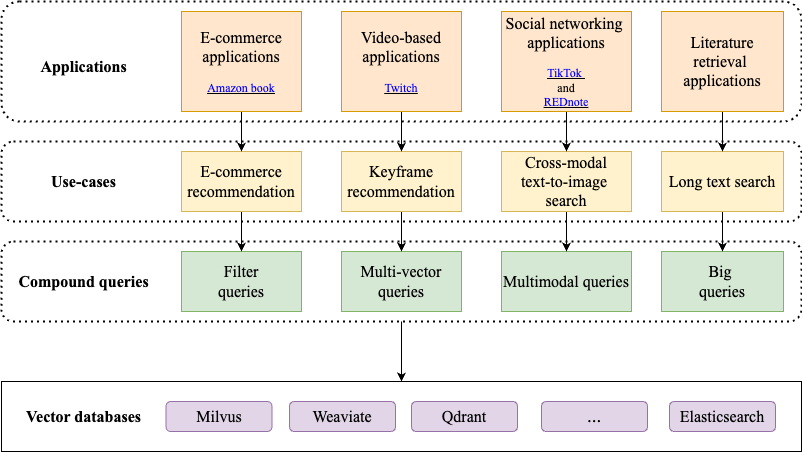

The diagram above was exported from draw.io. Its source (the exported page's mxGraphModel, read from the mxfile embedded in the PNG):
<mxGraphModel dx="1358" dy="593" grid="1" gridSize="10" guides="1" tooltips="1" connect="1" arrows="1" fold="1" page="1" pageScale="1" pageWidth="827" pageHeight="1169" math="0" shadow="0">
  <root>
    <mxCell id="0" />
    <mxCell id="1" parent="0" />
    <mxCell id="LoLpJ47ZzCecIws4ky1j-2" value="" style="rounded=1;whiteSpace=wrap;html=1;fillColor=none;dashed=1;dashPattern=1 2;fontSize=19;strokeWidth=2;fontFamily=Times New Roman;" vertex="1" parent="1">
      <mxGeometry x="20" y="150" width="800" height="80" as="geometry" />
    </mxCell>
    <mxCell id="LoLpJ47ZzCecIws4ky1j-3" value="" style="rounded=1;whiteSpace=wrap;html=1;fillColor=none;dashed=1;dashPattern=1 2;fontSize=19;strokeWidth=2;fontFamily=Times New Roman;" vertex="1" parent="1">
      <mxGeometry x="20" y="10" width="800" height="120" as="geometry" />
    </mxCell>
    <mxCell id="QRlqo0mFND4N9kPR0Iyd-7" value="" style="edgeStyle=orthogonalEdgeStyle;rounded=0;orthogonalLoop=1;jettySize=auto;html=1;entryX=0.5;entryY=0;entryDx=0;entryDy=0;" edge="1" parent="1" source="LoLpJ47ZzCecIws4ky1j-1" target="HWFBm1sZsHGSRqkfUYvd-1">
      <mxGeometry relative="1" as="geometry" />
    </mxCell>
    <mxCell id="LoLpJ47ZzCecIws4ky1j-1" value="" style="rounded=1;whiteSpace=wrap;html=1;fillColor=none;dashed=1;dashPattern=1 2;fontSize=19;strokeWidth=2;fontFamily=Times New Roman;" vertex="1" parent="1">
      <mxGeometry x="20" y="250" width="800" height="80" as="geometry" />
    </mxCell>
    <mxCell id="AaqoqvQ9IXzvKGDaOvdb-1" value="Multimodal queries" style="rounded=0;whiteSpace=wrap;html=1;fontSize=16;fontFamily=Times New Roman;fillColor=#d5e8d4;strokeColor=#82b366;" vertex="1" parent="1">
      <mxGeometry x="520" y="260" width="130" height="60" as="geometry" />
    </mxCell>
    <mxCell id="AaqoqvQ9IXzvKGDaOvdb-2" value="Multi-vector queries" style="rounded=0;whiteSpace=wrap;html=1;fontSize=16;fontFamily=Times New Roman;fillColor=#d5e8d4;strokeColor=#82b366;" vertex="1" parent="1">
      <mxGeometry x="360" y="260" width="120" height="60" as="geometry" />
    </mxCell>
    <mxCell id="AaqoqvQ9IXzvKGDaOvdb-3" value="Filter&lt;div&gt;queries&lt;/div&gt;" style="rounded=0;whiteSpace=wrap;html=1;fontSize=16;fontFamily=Times New Roman;fillColor=#d5e8d4;strokeColor=#82b366;" vertex="1" parent="1">
      <mxGeometry x="200" y="260" width="120" height="60" as="geometry" />
    </mxCell>
    <mxCell id="AaqoqvQ9IXzvKGDaOvdb-4" value="Big&amp;nbsp;&lt;div&gt;queries&lt;/div&gt;" style="rounded=0;whiteSpace=wrap;html=1;fontSize=16;fontFamily=Times New Roman;fillColor=#d5e8d4;strokeColor=#82b366;" vertex="1" parent="1">
      <mxGeometry x="680" y="260" width="122" height="60" as="geometry" />
    </mxCell>
    <mxCell id="KheWp5ltNAVXYp1POhvl-7" value="" style="edgeStyle=orthogonalEdgeStyle;rounded=0;orthogonalLoop=1;jettySize=auto;html=1;" edge="1" parent="1" source="r6OSHiFeIffRqfX0YAxe-5" target="AaqoqvQ9IXzvKGDaOvdb-1">
      <mxGeometry relative="1" as="geometry" />
    </mxCell>
    <mxCell id="r6OSHiFeIffRqfX0YAxe-5" value="&lt;p style=&quot;margin: 0pt 0pt 0.0001pt; font-size: 16px;&quot; class=&quot;MsoNormal&quot;&gt;&lt;span style=&quot;font-size: 16px;&quot;&gt;Cross-modal&lt;/span&gt;&lt;/p&gt;&lt;p style=&quot;margin: 0pt 0pt 0.0001pt; font-size: 16px;&quot; class=&quot;MsoNormal&quot;&gt;&lt;span style=&quot;font-size: 16px;&quot;&gt;text-to-image&amp;nbsp;&lt;/span&gt;&lt;/p&gt;&lt;p style=&quot;margin: 0pt 0pt 0.0001pt; font-size: 16px;&quot; class=&quot;MsoNormal&quot;&gt;&lt;span style=&quot;font-size: 16px;&quot;&gt;search&lt;/span&gt;&lt;/p&gt;" style="rounded=0;whiteSpace=wrap;html=1;fontSize=16;fontFamily=Times New Roman;fillColor=#fff2cc;strokeColor=#d6b656;align=center;" vertex="1" parent="1">
      <mxGeometry x="520" y="160" width="130" height="60" as="geometry" />
    </mxCell>
    <mxCell id="KheWp5ltNAVXYp1POhvl-6" value="" style="edgeStyle=orthogonalEdgeStyle;rounded=0;orthogonalLoop=1;jettySize=auto;html=1;" edge="1" parent="1" source="r6OSHiFeIffRqfX0YAxe-6" target="AaqoqvQ9IXzvKGDaOvdb-2">
      <mxGeometry relative="1" as="geometry" />
    </mxCell>
    <mxCell id="r6OSHiFeIffRqfX0YAxe-6" value="&lt;p style=&quot;margin: 0pt 0pt 0.0001pt; font-size: 16px;&quot; class=&quot;MsoNormal&quot;&gt;&lt;span style=&quot;font-size: 16px;&quot;&gt;Keyframe recommendation&lt;/span&gt;&lt;/p&gt;" style="rounded=0;whiteSpace=wrap;html=1;fontSize=16;fontFamily=Times New Roman;fillColor=#fff2cc;strokeColor=#d6b656;align=center;" vertex="1" parent="1">
      <mxGeometry x="360" y="160" width="120" height="60" as="geometry" />
    </mxCell>
    <mxCell id="KheWp5ltNAVXYp1POhvl-5" value="" style="edgeStyle=orthogonalEdgeStyle;rounded=0;orthogonalLoop=1;jettySize=auto;html=1;" edge="1" parent="1" source="r6OSHiFeIffRqfX0YAxe-7" target="AaqoqvQ9IXzvKGDaOvdb-3">
      <mxGeometry relative="1" as="geometry" />
    </mxCell>
    <mxCell id="r6OSHiFeIffRqfX0YAxe-7" value="&lt;div style=&quot;font-size: 16px;&quot;&gt;&lt;span style=&quot;font-size: 16px; background-color: initial;&quot;&gt;E-commerce recommendation&lt;/span&gt;&lt;/div&gt;" style="rounded=0;whiteSpace=wrap;html=1;fontSize=16;fontFamily=Times New Roman;fillColor=#fff2cc;strokeColor=#d6b656;align=center;" vertex="1" parent="1">
      <mxGeometry x="200" y="160" width="120" height="60" as="geometry" />
    </mxCell>
    <mxCell id="KheWp5ltNAVXYp1POhvl-9" value="" style="edgeStyle=orthogonalEdgeStyle;rounded=0;orthogonalLoop=1;jettySize=auto;html=1;" edge="1" parent="1" source="r6OSHiFeIffRqfX0YAxe-8" target="AaqoqvQ9IXzvKGDaOvdb-4">
      <mxGeometry relative="1" as="geometry" />
    </mxCell>
    <mxCell id="r6OSHiFeIffRqfX0YAxe-8" value="&lt;p style=&quot;margin: 0pt 0pt 0.0001pt; font-size: 16px;&quot; class=&quot;MsoNormal&quot;&gt;&lt;span style=&quot;font-size: 16px;&quot;&gt;L&lt;/span&gt;&lt;span style=&quot;font-size: 16px;&quot;&gt;ong text search&lt;/span&gt;&lt;/p&gt;" style="rounded=0;whiteSpace=wrap;html=1;fontSize=16;fontFamily=Times New Roman;fillColor=#fff2cc;strokeColor=#d6b656;align=center;" vertex="1" parent="1">
      <mxGeometry x="680" y="160" width="122" height="60" as="geometry" />
    </mxCell>
    <mxCell id="KheWp5ltNAVXYp1POhvl-3" style="edgeStyle=orthogonalEdgeStyle;rounded=0;orthogonalLoop=1;jettySize=auto;html=1;exitX=0.5;exitY=1;exitDx=0;exitDy=0;entryX=0.5;entryY=0;entryDx=0;entryDy=0;" edge="1" parent="1" source="r6OSHiFeIffRqfX0YAxe-9" target="r6OSHiFeIffRqfX0YAxe-5">
      <mxGeometry relative="1" as="geometry" />
    </mxCell>
    <mxCell id="r6OSHiFeIffRqfX0YAxe-9" value="&lt;p style=&quot;margin: 0pt 0pt 0.0001pt; font-size: 16px;&quot; class=&quot;MsoNormal&quot;&gt;&lt;span style=&quot;font-size: 16px;&quot;&gt;Social networking&amp;nbsp;&lt;/span&gt;&lt;/p&gt;&lt;p style=&quot;margin: 0pt 0pt 0.0001pt; font-size: 16px;&quot; class=&quot;MsoNormal&quot;&gt;&lt;span style=&quot;background-color: initial;&quot;&gt;applications&lt;/span&gt;&lt;/p&gt;&lt;p style=&quot;margin: 0pt 0pt 0.0001pt; font-size: 12px;&quot; class=&quot;MsoNormal&quot;&gt;&lt;br&gt;&lt;/p&gt;&lt;p style=&quot;margin: 0pt 0pt 0.0001pt; font-size: 12px;&quot; class=&quot;MsoNormal&quot;&gt;&lt;a style=&quot;&quot; href=&quot;https://www.tiktok.com/about&quot;&gt;&lt;u style=&quot;&quot;&gt;&lt;span style=&quot;color: rgb(0, 0, 255);&quot; class=&quot;15&quot;&gt;&lt;font style=&quot;font-size: 12px;&quot;&gt;TikTok&amp;nbsp;&lt;/font&gt;&lt;/span&gt;&lt;/u&gt;&lt;/a&gt;&lt;/p&gt;&lt;p style=&quot;margin: 0pt 0pt 0.0001pt; font-size: 12px;&quot; class=&quot;MsoNormal&quot;&gt;&lt;font style=&quot;font-size: 12px;&quot;&gt;and&lt;/font&gt;&lt;/p&gt;&lt;p style=&quot;margin: 0pt 0pt 0.0001pt; font-size: 12px;&quot; class=&quot;MsoNormal&quot;&gt;&lt;a style=&quot;&quot; href=&quot;https://rednote.in/&quot;&gt;&lt;u style=&quot;&quot;&gt;&lt;span style=&quot;color: rgb(0, 0, 255);&quot; class=&quot;15&quot;&gt;&lt;font style=&quot;font-size: 12px;&quot;&gt;REDnote&lt;/font&gt;&lt;/span&gt;&lt;/u&gt;&lt;/a&gt;&lt;/p&gt;" style="rounded=0;whiteSpace=wrap;html=1;fontSize=16;fontFamily=Times New Roman;fillColor=#ffe6cc;strokeColor=#d79b00;align=center;" vertex="1" parent="1">
      <mxGeometry x="520" y="20" width="130" height="100" as="geometry" />
    </mxCell>
    <mxCell id="KheWp5ltNAVXYp1POhvl-10" value="" style="edgeStyle=orthogonalEdgeStyle;rounded=0;orthogonalLoop=1;jettySize=auto;html=1;" edge="1" parent="1" source="r6OSHiFeIffRqfX0YAxe-10" target="r6OSHiFeIffRqfX0YAxe-6">
      <mxGeometry relative="1" as="geometry" />
    </mxCell>
    <mxCell id="r6OSHiFeIffRqfX0YAxe-10" value="&lt;p style=&quot;margin: 0pt 0pt 0.0001pt;&quot; class=&quot;MsoNormal&quot;&gt;&lt;font style=&quot;font-size: 16px;&quot;&gt;Video-based applications&lt;/font&gt;&lt;/p&gt;&lt;p style=&quot;margin: 0pt 0pt 0.0001pt; font-size: 12px;&quot; class=&quot;MsoNormal&quot;&gt;&lt;font style=&quot;font-size: 12px;&quot;&gt;&lt;br style=&quot;&quot;&gt;&lt;/font&gt;&lt;/p&gt;&lt;p style=&quot;margin: 0pt 0pt 0.0001pt; font-size: 12px;&quot; class=&quot;MsoNormal&quot;&gt;&lt;a style=&quot;&quot; href=&quot;https://www.twitch.tv/&quot;&gt;&lt;u style=&quot;&quot;&gt;&lt;span style=&quot;color: rgb(0, 0, 255);&quot; class=&quot;15&quot;&gt;&lt;font style=&quot;font-size: 12px;&quot;&gt;Twitch&lt;/font&gt;&lt;/span&gt;&lt;/u&gt;&lt;/a&gt;&lt;/p&gt;" style="rounded=0;whiteSpace=wrap;html=1;fontSize=16;fontFamily=Times New Roman;fillColor=#ffe6cc;strokeColor=#d79b00;align=center;" vertex="1" parent="1">
      <mxGeometry x="360" y="20" width="120" height="100" as="geometry" />
    </mxCell>
    <mxCell id="KheWp5ltNAVXYp1POhvl-1" style="edgeStyle=orthogonalEdgeStyle;rounded=0;orthogonalLoop=1;jettySize=auto;html=1;exitX=0.5;exitY=1;exitDx=0;exitDy=0;entryX=0.5;entryY=0;entryDx=0;entryDy=0;" edge="1" parent="1" source="r6OSHiFeIffRqfX0YAxe-11" target="r6OSHiFeIffRqfX0YAxe-7">
      <mxGeometry relative="1" as="geometry" />
    </mxCell>
    <mxCell id="r6OSHiFeIffRqfX0YAxe-11" value="&lt;p style=&quot;margin: 0pt 0pt 0.0001pt; font-size: 16px;&quot; class=&quot;MsoNormal&quot;&gt;&lt;span style=&quot;&quot;&gt;E-commerce &lt;/span&gt;&lt;span style=&quot;&quot;&gt;applications&lt;/span&gt;&lt;/p&gt;&lt;p style=&quot;margin: 0pt 0pt 0.0001pt; font-size: 12px;&quot; class=&quot;MsoNormal&quot;&gt;&lt;span style=&quot;font-size: 12px;&quot;&gt;&lt;br style=&quot;font-size: 12px;&quot;&gt;&lt;/span&gt;&lt;/p&gt;&lt;p style=&quot;margin: 0pt 0pt 0.0001pt; font-size: 12px;&quot; class=&quot;MsoNormal&quot;&gt;&lt;a style=&quot;font-size: 12px;&quot; href=&quot;https://www.amazon.com/books-used-books-textbooks/b?ie=UTF8&amp;amp;node=283155&quot;&gt;&lt;u style=&quot;font-size: 12px;&quot;&gt;&lt;span style=&quot;color: rgb(0, 0, 255); font-size: 12px;&quot; class=&quot;15&quot;&gt;Amazon book&lt;/span&gt;&lt;/u&gt;&lt;/a&gt;&lt;/p&gt;" style="rounded=0;whiteSpace=wrap;html=1;fontSize=12;fontFamily=Times New Roman;fillColor=#ffe6cc;strokeColor=#d79b00;align=center;" vertex="1" parent="1">
      <mxGeometry x="200" y="20" width="120" height="100" as="geometry" />
    </mxCell>
    <mxCell id="KheWp5ltNAVXYp1POhvl-4" value="" style="edgeStyle=orthogonalEdgeStyle;rounded=0;orthogonalLoop=1;jettySize=auto;html=1;" edge="1" parent="1" source="r6OSHiFeIffRqfX0YAxe-12" target="r6OSHiFeIffRqfX0YAxe-8">
      <mxGeometry relative="1" as="geometry" />
    </mxCell>
    <mxCell id="r6OSHiFeIffRqfX0YAxe-12" value="&lt;p style=&quot;margin: 0pt 0pt 0.0001pt; font-size: 16px;&quot; class=&quot;MsoNormal&quot;&gt;&lt;span style=&quot;font-size: 16px;&quot;&gt;Literature &lt;/span&gt;&lt;span style=&quot;font-size: 16px;&quot;&gt;retrieval&lt;/span&gt;&lt;span style=&quot;font-size: 16px;&quot;&gt;&amp;nbsp;&lt;/span&gt;&lt;/p&gt;&lt;p style=&quot;margin: 0pt 0pt 0.0001pt; font-size: 16px;&quot; class=&quot;MsoNormal&quot;&gt;&lt;span style=&quot;font-size: 16px;&quot;&gt;applications&lt;/span&gt;&lt;/p&gt;" style="rounded=0;whiteSpace=wrap;html=1;fontSize=16;fontFamily=Times New Roman;fillColor=#ffe6cc;strokeColor=#d79b00;align=center;" vertex="1" parent="1">
      <mxGeometry x="680" y="20" width="122" height="100" as="geometry" />
    </mxCell>
    <mxCell id="GaZbqMymba_ANnXcxRga-1" value="&lt;font style=&quot;&quot; face=&quot;Times New Roman&quot;&gt;Applications&lt;/font&gt;" style="text;html=1;align=center;verticalAlign=middle;whiteSpace=wrap;rounded=0;fontSize=16;fontStyle=1;fontFamily=Times New Roman;" vertex="1" parent="1">
      <mxGeometry x="20" y="60" width="164.5" height="30" as="geometry" />
    </mxCell>
    <mxCell id="GaZbqMymba_ANnXcxRga-2" value="&lt;font style=&quot;&quot; face=&quot;Times New Roman&quot;&gt;Use-cases&lt;/font&gt;" style="text;html=1;align=center;verticalAlign=middle;whiteSpace=wrap;rounded=0;fontSize=16;fontStyle=1;fontFamily=Times New Roman;" vertex="1" parent="1">
      <mxGeometry x="20" y="175" width="164.5" height="30" as="geometry" />
    </mxCell>
    <mxCell id="GaZbqMymba_ANnXcxRga-3" value="&lt;font style=&quot;&quot; face=&quot;Times New Roman&quot;&gt;Compound queries&lt;/font&gt;" style="text;html=1;align=center;verticalAlign=middle;whiteSpace=wrap;rounded=0;fontSize=16;fontStyle=1;fontFamily=Times New Roman;" vertex="1" parent="1">
      <mxGeometry x="20" y="275" width="164.5" height="30" as="geometry" />
    </mxCell>
    <mxCell id="HWFBm1sZsHGSRqkfUYvd-1" value="" style="rounded=0;whiteSpace=wrap;html=1;fillColor=none;fontFamily=Times New Roman;" vertex="1" parent="1">
      <mxGeometry x="20" y="390" width="800" height="70" as="geometry" />
    </mxCell>
    <mxCell id="deFZQAcmuw1kyWkzWxfx-1" value="&lt;font style=&quot;&quot; face=&quot;Times New Roman&quot;&gt;Vector databases&lt;/font&gt;" style="text;html=1;align=center;verticalAlign=middle;whiteSpace=wrap;rounded=0;fontSize=16;fontStyle=1;fontFamily=Times New Roman;" vertex="1" parent="1">
      <mxGeometry x="20" y="410" width="164.5" height="30" as="geometry" />
    </mxCell>
    <mxCell id="QRlqo0mFND4N9kPR0Iyd-1" value="&lt;span style=&quot;font-size: 16px;&quot;&gt;Milvus&lt;/span&gt;" style="rounded=1;whiteSpace=wrap;html=1;fontFamily=Times New Roman;fillColor=#e1d5e7;strokeColor=#9673a6;" vertex="1" parent="1">
      <mxGeometry x="184.5" y="410" width="106" height="30" as="geometry" />
    </mxCell>
    <mxCell id="QRlqo0mFND4N9kPR0Iyd-2" value="&lt;span style=&quot;font-size: 16px;&quot;&gt;Weaviate&lt;/span&gt;" style="rounded=1;whiteSpace=wrap;html=1;fontFamily=Times New Roman;fillColor=#e1d5e7;strokeColor=#9673a6;" vertex="1" parent="1">
      <mxGeometry x="308" y="410" width="106" height="30" as="geometry" />
    </mxCell>
    <mxCell id="QRlqo0mFND4N9kPR0Iyd-3" value="&lt;span style=&quot;font-size: 16px;&quot;&gt;Qdrant&lt;/span&gt;" style="rounded=1;whiteSpace=wrap;html=1;fontFamily=Times New Roman;fillColor=#e1d5e7;strokeColor=#9673a6;" vertex="1" parent="1">
      <mxGeometry x="430" y="410" width="106" height="30" as="geometry" />
    </mxCell>
    <mxCell id="QRlqo0mFND4N9kPR0Iyd-4" value="&lt;p style=&quot;margin: 0pt 0pt 0.0001pt; text-align: justify;&quot; class=&quot;MsoNormal&quot;&gt;&lt;font style=&quot;font-size: 16px;&quot; face=&quot;Times New Roman&quot;&gt;Elasticsearch&lt;/font&gt;&lt;/p&gt;" style="rounded=1;whiteSpace=wrap;html=1;fontFamily=Times New Roman;fillColor=#e1d5e7;strokeColor=#9673a6;" vertex="1" parent="1">
      <mxGeometry x="688" y="410" width="106" height="30" as="geometry" />
    </mxCell>
    <mxCell id="QRlqo0mFND4N9kPR0Iyd-5" value="&lt;p style=&quot;margin: 0pt 0pt 0.0001pt; text-align: justify;&quot; class=&quot;MsoNormal&quot;&gt;&lt;font style=&quot;font-size: 19px;&quot;&gt;...&lt;/font&gt;&lt;/p&gt;" style="rounded=1;whiteSpace=wrap;html=1;fontFamily=Times New Roman;fillColor=#e1d5e7;strokeColor=#9673a6;" vertex="1" parent="1">
      <mxGeometry x="560" y="410" width="106" height="30" as="geometry" />
    </mxCell>
  </root>
</mxGraphModel>